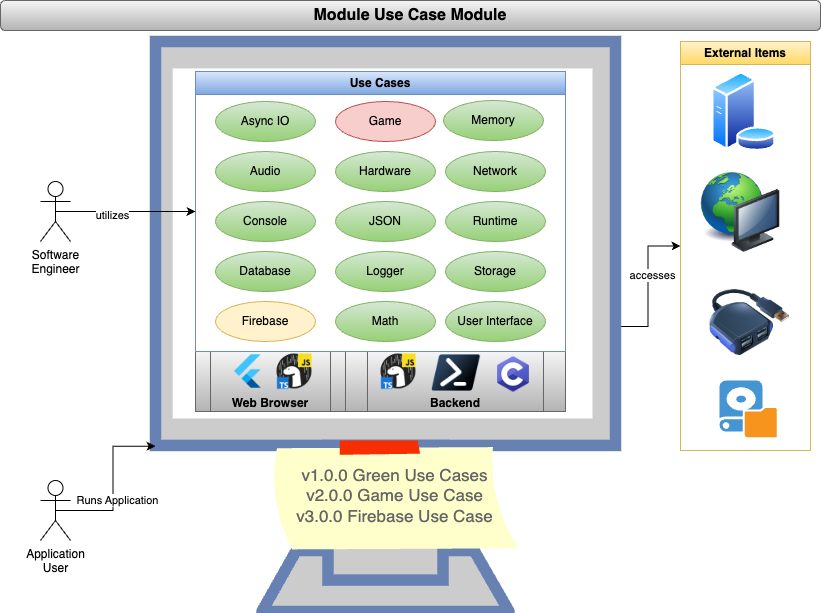

The diagram above was exported from draw.io. Its source (the exported page's mxGraphModel, read from the mxfile embedded in the PNG):
<mxGraphModel dx="848" dy="805" grid="1" gridSize="10" guides="1" tooltips="1" connect="1" arrows="1" fold="1" page="1" pageScale="1" pageWidth="850" pageHeight="1100" background="#ffffff" math="0" shadow="0">
  <root>
    <mxCell id="0" />
    <mxCell id="1" parent="0" />
    <mxCell id="w_85YC-d5wviQ2VZppiG-37" style="edgeStyle=orthogonalEdgeStyle;rounded=0;orthogonalLoop=1;jettySize=auto;html=1;exitX=1;exitY=0.5;exitDx=0;exitDy=0;exitPerimeter=0;entryX=0;entryY=0.5;entryDx=0;entryDy=0;" parent="1" source="w_85YC-d5wviQ2VZppiG-25" target="w_85YC-d5wviQ2VZppiG-36" edge="1">
      <mxGeometry relative="1" as="geometry" />
    </mxCell>
    <mxCell id="w_85YC-d5wviQ2VZppiG-38" value="accesses" style="edgeLabel;html=1;align=center;verticalAlign=middle;resizable=0;points=[];" parent="w_85YC-d5wviQ2VZppiG-37" vertex="1" connectable="0">
      <mxGeometry x="0.1615" y="-3" relative="1" as="geometry">
        <mxPoint x="1" as="offset" />
      </mxGeometry>
    </mxCell>
    <mxCell id="w_85YC-d5wviQ2VZppiG-25" value="" style="fontColor=#0066CC;verticalAlign=top;verticalLabelPosition=bottom;labelPosition=center;align=center;html=1;outlineConnect=0;fillColor=#CCCCCC;strokeColor=#6881B3;gradientColor=none;gradientDirection=north;strokeWidth=2;shape=mxgraph.networks.monitor;" parent="1" vertex="1">
      <mxGeometry x="155" y="41" width="460" height="570" as="geometry" />
    </mxCell>
    <mxCell id="w_85YC-d5wviQ2VZppiG-22" value="&lt;div&gt;&lt;br&gt;&lt;/div&gt;&lt;div&gt;&lt;br&gt;&lt;/div&gt;&lt;div&gt;&lt;br&gt;&lt;/div&gt;&lt;div&gt;Backend&lt;/div&gt;" style="shape=process;whiteSpace=wrap;html=1;backgroundOutline=1;fontStyle=1;fillColor=#f5f5f5;gradientColor=#b3b3b3;strokeColor=#666666;" parent="1" vertex="1">
      <mxGeometry x="345" y="351" width="220" height="60" as="geometry" />
    </mxCell>
    <mxCell id="w_85YC-d5wviQ2VZppiG-21" value="&lt;div&gt;&lt;br&gt;&lt;/div&gt;&lt;div&gt;&lt;br&gt;&lt;/div&gt;&lt;div&gt;&lt;br&gt;&lt;/div&gt;&lt;div&gt;Web Browser&lt;/div&gt;" style="shape=process;whiteSpace=wrap;html=1;backgroundOutline=1;fontStyle=1;fillColor=#f5f5f5;gradientColor=#b3b3b3;strokeColor=#666666;" parent="1" vertex="1">
      <mxGeometry x="195" y="351" width="150" height="60" as="geometry" />
    </mxCell>
    <mxCell id="w_85YC-d5wviQ2VZppiG-1" value="Module Use Case Module" style="rounded=1;whiteSpace=wrap;html=1;fillColor=#f5f5f5;gradientColor=#b3b3b3;strokeColor=#666666;fontStyle=1;fontSize=16;" parent="1" vertex="1">
      <mxGeometry width="820" height="30" as="geometry" />
    </mxCell>
    <mxCell id="w_85YC-d5wviQ2VZppiG-16" value="Use Cases" style="swimlane;whiteSpace=wrap;html=1;fillColor=#dae8fc;gradientColor=#7ea6e0;strokeColor=#6c8ebf;" parent="1" vertex="1">
      <mxGeometry x="195" y="71" width="370" height="280" as="geometry" />
    </mxCell>
    <mxCell id="w_85YC-d5wviQ2VZppiG-2" value="Async IO" style="ellipse;whiteSpace=wrap;html=1;fillColor=#d5e8d4;gradientColor=#97d077;strokeColor=#82b366;" parent="w_85YC-d5wviQ2VZppiG-16" vertex="1">
      <mxGeometry x="20" y="30" width="100" height="40" as="geometry" />
    </mxCell>
    <mxCell id="w_85YC-d5wviQ2VZppiG-3" value="Audio" style="ellipse;whiteSpace=wrap;html=1;fillColor=#d5e8d4;gradientColor=#97d077;strokeColor=#82b366;" parent="w_85YC-d5wviQ2VZppiG-16" vertex="1">
      <mxGeometry x="20" y="80" width="100" height="40" as="geometry" />
    </mxCell>
    <mxCell id="w_85YC-d5wviQ2VZppiG-4" value="Console" style="ellipse;whiteSpace=wrap;html=1;fillColor=#d5e8d4;gradientColor=#97d077;strokeColor=#82b366;" parent="w_85YC-d5wviQ2VZppiG-16" vertex="1">
      <mxGeometry x="20" y="130" width="100" height="40" as="geometry" />
    </mxCell>
    <mxCell id="w_85YC-d5wviQ2VZppiG-5" value="Database" style="ellipse;whiteSpace=wrap;html=1;fillColor=#d5e8d4;gradientColor=#97d077;strokeColor=#82b366;" parent="w_85YC-d5wviQ2VZppiG-16" vertex="1">
      <mxGeometry x="20" y="180" width="100" height="40" as="geometry" />
    </mxCell>
    <mxCell id="w_85YC-d5wviQ2VZppiG-6" value="Firebase" style="ellipse;whiteSpace=wrap;html=1;fillColor=#fff2cc;strokeColor=#d6b656;" parent="w_85YC-d5wviQ2VZppiG-16" vertex="1">
      <mxGeometry x="20" y="230" width="100" height="40" as="geometry" />
    </mxCell>
    <mxCell id="w_85YC-d5wviQ2VZppiG-7" value="Game" style="ellipse;whiteSpace=wrap;html=1;fillColor=#f8cecc;strokeColor=#b85450;" parent="w_85YC-d5wviQ2VZppiG-16" vertex="1">
      <mxGeometry x="140" y="30" width="100" height="40" as="geometry" />
    </mxCell>
    <mxCell id="w_85YC-d5wviQ2VZppiG-8" value="Hardware" style="ellipse;whiteSpace=wrap;html=1;fillColor=#d5e8d4;gradientColor=#97d077;strokeColor=#82b366;" parent="w_85YC-d5wviQ2VZppiG-16" vertex="1">
      <mxGeometry x="140" y="80" width="100" height="40" as="geometry" />
    </mxCell>
    <mxCell id="w_85YC-d5wviQ2VZppiG-9" value="JSON" style="ellipse;whiteSpace=wrap;html=1;fillColor=#d5e8d4;gradientColor=#97d077;strokeColor=#82b366;" parent="w_85YC-d5wviQ2VZppiG-16" vertex="1">
      <mxGeometry x="140" y="130" width="100" height="40" as="geometry" />
    </mxCell>
    <mxCell id="w_85YC-d5wviQ2VZppiG-10" value="Logger" style="ellipse;whiteSpace=wrap;html=1;fillColor=#d5e8d4;gradientColor=#97d077;strokeColor=#82b366;" parent="w_85YC-d5wviQ2VZppiG-16" vertex="1">
      <mxGeometry x="140" y="180" width="100" height="40" as="geometry" />
    </mxCell>
    <mxCell id="w_85YC-d5wviQ2VZppiG-11" value="Math" style="ellipse;whiteSpace=wrap;html=1;fillColor=#d5e8d4;gradientColor=#97d077;strokeColor=#82b366;" parent="w_85YC-d5wviQ2VZppiG-16" vertex="1">
      <mxGeometry x="140" y="230" width="100" height="40" as="geometry" />
    </mxCell>
    <mxCell id="w_85YC-d5wviQ2VZppiG-12" value="Network" style="ellipse;whiteSpace=wrap;html=1;fillColor=#d5e8d4;gradientColor=#97d077;strokeColor=#82b366;" parent="w_85YC-d5wviQ2VZppiG-16" vertex="1">
      <mxGeometry x="250" y="80" width="100" height="40" as="geometry" />
    </mxCell>
    <mxCell id="w_85YC-d5wviQ2VZppiG-13" value="Runtime" style="ellipse;whiteSpace=wrap;html=1;fillColor=#d5e8d4;gradientColor=#97d077;strokeColor=#82b366;" parent="w_85YC-d5wviQ2VZppiG-16" vertex="1">
      <mxGeometry x="250" y="130" width="100" height="40" as="geometry" />
    </mxCell>
    <mxCell id="w_85YC-d5wviQ2VZppiG-14" value="Storage" style="ellipse;whiteSpace=wrap;html=1;fillColor=#d5e8d4;gradientColor=#97d077;strokeColor=#82b366;" parent="w_85YC-d5wviQ2VZppiG-16" vertex="1">
      <mxGeometry x="250" y="180" width="100" height="40" as="geometry" />
    </mxCell>
    <mxCell id="w_85YC-d5wviQ2VZppiG-15" value="User Interface" style="ellipse;whiteSpace=wrap;html=1;fillColor=#d5e8d4;gradientColor=#97d077;strokeColor=#82b366;" parent="w_85YC-d5wviQ2VZppiG-16" vertex="1">
      <mxGeometry x="250" y="230" width="100" height="40" as="geometry" />
    </mxCell>
    <mxCell id="w_85YC-d5wviQ2VZppiG-17" value="" style="shape=image;verticalLabelPosition=bottom;labelBackgroundColor=default;verticalAlign=top;aspect=fixed;imageAspect=0;image=data:image/png,(base64 omitted: 6952 chars);" parent="1" vertex="1">
      <mxGeometry x="493" y="354" width="40" height="40" as="geometry" />
    </mxCell>
    <mxCell id="w_85YC-d5wviQ2VZppiG-18" value="" style="shape=image;verticalLabelPosition=bottom;labelBackgroundColor=default;verticalAlign=top;aspect=fixed;imageAspect=0;image=data:image/png,(base64 omitted: 8616 chars);" parent="1" vertex="1">
      <mxGeometry x="378" y="351" width="40" height="40" as="geometry" />
    </mxCell>
    <mxCell id="w_85YC-d5wviQ2VZppiG-19" value="" style="shape=image;verticalLabelPosition=bottom;labelBackgroundColor=default;verticalAlign=top;aspect=fixed;imageAspect=0;image=data:image/png,(base64 omitted: 992 chars);" parent="1" vertex="1">
      <mxGeometry x="229" y="351" width="40" height="40" as="geometry" />
    </mxCell>
    <mxCell id="w_85YC-d5wviQ2VZppiG-20" value="" style="shape=image;verticalLabelPosition=bottom;labelBackgroundColor=default;verticalAlign=top;aspect=fixed;imageAspect=0;image=data:image/png,(base64 omitted: 3776 chars);" parent="1" vertex="1">
      <mxGeometry x="431" y="354" width="49.33" height="37" as="geometry" />
    </mxCell>
    <mxCell id="w_85YC-d5wviQ2VZppiG-23" value="" style="shape=image;verticalLabelPosition=bottom;labelBackgroundColor=default;verticalAlign=top;aspect=fixed;imageAspect=0;image=data:image/png,(base64 omitted: 8616 chars);" parent="1" vertex="1">
      <mxGeometry x="274" y="351" width="40" height="40" as="geometry" />
    </mxCell>
    <mxCell id="w_85YC-d5wviQ2VZppiG-28" style="edgeStyle=orthogonalEdgeStyle;rounded=0;orthogonalLoop=1;jettySize=auto;html=1;exitX=0.5;exitY=0.5;exitDx=0;exitDy=0;exitPerimeter=0;entryX=0;entryY=0.5;entryDx=0;entryDy=0;" parent="1" source="w_85YC-d5wviQ2VZppiG-26" target="w_85YC-d5wviQ2VZppiG-16" edge="1">
      <mxGeometry relative="1" as="geometry" />
    </mxCell>
    <mxCell id="w_85YC-d5wviQ2VZppiG-29" value="utilizes" style="edgeLabel;html=1;align=center;verticalAlign=middle;resizable=0;points=[];" parent="w_85YC-d5wviQ2VZppiG-28" vertex="1" connectable="0">
      <mxGeometry x="-0.2" y="-2" relative="1" as="geometry">
        <mxPoint y="1" as="offset" />
      </mxGeometry>
    </mxCell>
    <mxCell id="w_85YC-d5wviQ2VZppiG-26" value="Software&lt;br&gt;Engineer" style="shape=umlActor;verticalLabelPosition=bottom;verticalAlign=top;html=1;outlineConnect=0;" parent="1" vertex="1">
      <mxGeometry x="40" y="181" width="30" height="60" as="geometry" />
    </mxCell>
    <mxCell id="w_85YC-d5wviQ2VZppiG-27" value="Application&lt;br&gt;User" style="shape=umlActor;verticalLabelPosition=bottom;verticalAlign=top;html=1;outlineConnect=0;" parent="1" vertex="1">
      <mxGeometry x="40" y="480" width="30" height="60" as="geometry" />
    </mxCell>
    <mxCell id="w_85YC-d5wviQ2VZppiG-30" style="edgeStyle=orthogonalEdgeStyle;rounded=0;orthogonalLoop=1;jettySize=auto;html=1;exitX=0.5;exitY=0.5;exitDx=0;exitDy=0;exitPerimeter=0;entryX=0;entryY=0.71;entryDx=0;entryDy=0;entryPerimeter=0;" parent="1" source="w_85YC-d5wviQ2VZppiG-27" target="w_85YC-d5wviQ2VZppiG-25" edge="1">
      <mxGeometry relative="1" as="geometry" />
    </mxCell>
    <mxCell id="w_85YC-d5wviQ2VZppiG-31" value="Runs Application" style="edgeLabel;html=1;align=center;verticalAlign=middle;resizable=0;points=[];" parent="w_85YC-d5wviQ2VZppiG-30" vertex="1" connectable="0">
      <mxGeometry x="-0.1662" y="-3" relative="1" as="geometry">
        <mxPoint x="1" as="offset" />
      </mxGeometry>
    </mxCell>
    <mxCell id="w_85YC-d5wviQ2VZppiG-36" value="External Items" style="swimlane;whiteSpace=wrap;html=1;fillColor=#fff2cc;gradientColor=#ffd966;strokeColor=#d6b656;" parent="1" vertex="1">
      <mxGeometry x="680" y="41" width="130" height="409" as="geometry" />
    </mxCell>
    <mxCell id="w_85YC-d5wviQ2VZppiG-32" value="" style="image;aspect=fixed;perimeter=ellipsePerimeter;html=1;align=center;shadow=0;dashed=0;spacingTop=3;image=img/lib/active_directory/database_server.svg;" parent="w_85YC-d5wviQ2VZppiG-36" vertex="1">
      <mxGeometry x="30.600000000000023" y="30" width="65.6" height="80" as="geometry" />
    </mxCell>
    <mxCell id="w_85YC-d5wviQ2VZppiG-33" value="" style="image;html=1;image=img/lib/clip_art/computers/Network_128x128.png" parent="w_85YC-d5wviQ2VZppiG-36" vertex="1">
      <mxGeometry x="20" y="131" width="80" height="80" as="geometry" />
    </mxCell>
    <mxCell id="w_85YC-d5wviQ2VZppiG-34" value="" style="image;html=1;image=img/lib/clip_art/computers/USB_Hub_128x128.png" parent="w_85YC-d5wviQ2VZppiG-36" vertex="1">
      <mxGeometry x="29" y="241" width="80" height="80" as="geometry" />
    </mxCell>
    <mxCell id="w_85YC-d5wviQ2VZppiG-35" value="" style="shadow=0;dashed=0;html=1;strokeColor=none;fillColor=#4495D1;labelPosition=center;verticalLabelPosition=bottom;verticalAlign=top;align=center;outlineConnect=0;shape=mxgraph.veeam.local_disk;" parent="w_85YC-d5wviQ2VZppiG-36" vertex="1">
      <mxGeometry x="39" y="339" width="57.2" height="56.8" as="geometry" />
    </mxCell>
    <mxCell id="4IQU4GVcNxfNvgIGgIaC-1" value="Memory" style="ellipse;whiteSpace=wrap;html=1;fillColor=#d5e8d4;gradientColor=#97d077;strokeColor=#82b366;" vertex="1" parent="1">
      <mxGeometry x="443" y="100" width="100" height="40" as="geometry" />
    </mxCell>
    <mxCell id="4IQU4GVcNxfNvgIGgIaC-2" value="v1.0.0 Green Use Cases&lt;br&gt;v2.0.0 Game Use Case&lt;br&gt;v3.0.0 Firebase Use Case" style="strokeWidth=1;shadow=0;dashed=0;align=center;html=1;shape=mxgraph.mockup.text.stickyNote2;fontColor=#666666;mainText=;fontSize=17;whiteSpace=wrap;fillColor=#ffffcc;strokeColor=#F62E00;verticalAlign=middle;" vertex="1" parent="1">
      <mxGeometry x="269" y="440" width="251" height="110" as="geometry" />
    </mxCell>
  </root>
</mxGraphModel>